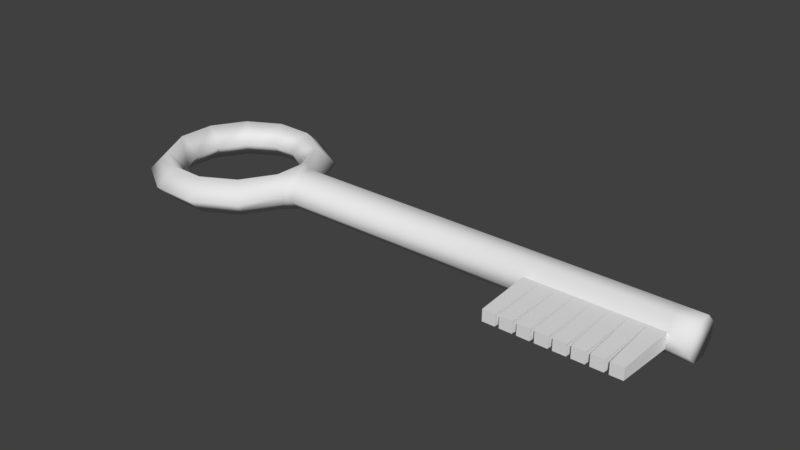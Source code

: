 # Source: key.blend  (saved by Blender 2.92.15; exported with 4.5.12 LTS)
import bpy
from mathutils import Matrix  # noqa: F401  (used for matrix-valued properties, if any)

bpy.ops.wm.read_factory_settings(use_empty=True)
scene = bpy.context.scene
scene.name = 'Scene'

# ---- collections
col_collection_1 = bpy.data.collections.new('Collection 1'); scene.collection.children.link(col_collection_1)

# ---- materials (node trees are filled in below, after node groups)
mat_material = bpy.data.materials.new('Material')
mat_material.alpha_threshold = 0.0
mat_material.use_transparent_shadow = False
mat_material.roughness = 0.5
mat_material.line_color = (0.0, 0.0, 0.0, 1.0)

# ---- node groups
ng_auto_smooth = bpy.data.node_groups.new('Auto Smooth', 'GeometryNodeTree')
_s = ng_auto_smooth.interface.new_socket(name='Geometry', in_out='OUTPUT', socket_type='NodeSocketGeometry')
_s = ng_auto_smooth.interface.new_socket(name='Geometry', in_out='INPUT', socket_type='NodeSocketGeometry')
_s = ng_auto_smooth.interface.new_socket(name='Angle', in_out='INPUT', socket_type='NodeSocketFloat')
_s.subtype = 'ANGLE'
_s.min_value = 0.0
_s.max_value = 3.142
ng_auto_smooth.is_modifier = True
_N = ng_auto_smooth.nodes; _L = ng_auto_smooth.links
n0 = _N.new('NodeGroupOutput'); n0.name = 'Group Output'; n0.location = (480, -100)
n1 = _N.new('NodeGroupInput'); n1.name = 'Group Input'; n1.location = (-420, -300)
n2 = _N.new('NodeGroupInput'); n2.name = 'Group Input.001'; n2.location = (-60, -100)
n3 = _N.new('GeometryNodeSetShadeSmooth'); n3.name = 'Set Shade Smooth'; n3.location = (120, -100)
n3.domain = 'EDGE'
n4 = _N.new('GeometryNodeSetShadeSmooth'); n4.name = 'Set Shade Smooth.001'; n4.location = (300, -100)
n5 = _N.new('GeometryNodeInputMeshEdgeAngle'); n5.name = 'Edge Angle'; n5.location = (-420, -220)
n6 = _N.new('GeometryNodeInputEdgeSmooth'); n6.name = 'Is Edge Smooth'; n6.location = (-60, -160)
n7 = _N.new('GeometryNodeInputShadeSmooth'); n7.name = 'Is Face Smooth'; n7.location = (-240, -340)
n8 = _N.new('FunctionNodeBooleanMath'); n8.name = 'Boolean Math'; n8.location = (-60, -220)
n9 = _N.new('FunctionNodeCompare'); n9.name = 'Compare'; n9.location = (-240, -180)
n9.operation = 'LESS_EQUAL'
_L.new(n5.outputs[0], n9.inputs[0])
_L.new(n4.outputs[0], n0.inputs[0])
_L.new(n1.outputs[1], n9.inputs[1])
_L.new(n9.outputs[0], n8.inputs[0])
_L.new(n7.outputs[0], n8.inputs[1])
_L.new(n2.outputs[0], n3.inputs[0])
_L.new(n6.outputs[0], n3.inputs[1])
_L.new(n3.outputs[0], n4.inputs[0])
_L.new(n8.outputs[0], n3.inputs[2])
n0.is_active_output = True

# ---- material node trees

# ---- world
world_world = bpy.data.worlds.new('World'); scene.world = world_world
world_world.color = (0.05088, 0.05088, 0.05088)
world_world.use_sun_shadow = False
world_world.sun_shadow_jitter_overblur = 0.0
world_world.cycles.sampling_method = 'MANUAL'

# ---- meshes
me_cube = bpy.data.meshes.new('Cube')
me_cube.from_pydata([(0.2106, 0.0231, -0.009567), (0.2106, 0.0231, 0.009567), (-0.1252, 0.0231, 0.009567), (0.3748, 0.0231, 0.009567), (-0.1252, 0.0231, -0.009567), (0.3748, 0.0231, -0.009567), (-0.1252, 0.009567, -0.0231), (0.3748, 0.009567, -0.0231), (-0.1252, -0.009567, -0.0231), (0.3748, -0.009567, -0.0231), (-0.1252, -0.0231, -0.009567), (0.3748, -0.0231, -0.009567), (-0.1252, -0.0231, 0.009567), (0.3748, -0.0231, 0.009567), (-0.1252, -0.009567, 0.0231), (0.3748, -0.009567, 0.0231), (-0.1252, 0.009567, 0.0231), (0.3748, 0.009567, 0.0231), (0.2106, 0.009567, -0.0231), (0.2106, -0.009567, -0.0231), (0.2106, -0.0231, -0.009567), (0.2106, -0.0231, 0.009567), (0.2106, -0.009567, 0.0231), (0.2106, 0.009567, 0.0231), (0.3543, 0.009567, 0.0231), (0.3338, 0.009567, 0.0231), (0.3132, 0.009567, 0.0231), (0.2927, 0.009567, 0.0231), (0.2722, 0.009567, 0.0231), (0.2517, 0.009567, 0.0231), (0.2311, 0.009567, 0.0231), (0.3543, -0.009567, 0.0231), (0.3338, -0.009567, 0.0231), (0.3132, -0.009567, 0.0231), (0.2927, -0.009567, 0.0231), (0.2722, -0.009567, 0.0231), (0.2517, -0.009567, 0.0231), (0.2311, -0.009567, 0.0231), (0.2311, 0.0231, 0.009567), (0.2517, 0.0231, 0.009567), (0.2722, 0.0231, 0.009567), (0.2927, 0.0231, 0.009567), (0.3132, 0.0231, 0.009567), (0.3338, 0.0231, 0.009567), (0.3543, 0.0231, 0.009567), (0.3543, -0.0231, 0.009567), (0.3338, -0.0231, 0.009567), (0.3132, -0.0231, 0.009567), (0.2927, -0.0231, 0.009567), (0.2722, -0.0231, 0.009567), (0.2517, -0.0231, 0.009567), (0.2311, -0.0231, 0.009567), (0.3543, -0.0231, -0.009567), (0.3338, -0.0231, -0.009567), (0.3132, -0.0231, -0.009567), (0.2927, -0.0231, -0.009567), (0.2722, -0.0231, -0.009567), (0.2517, -0.0231, -0.009567), (0.2311, -0.0231, -0.009567), (0.3543, -0.009567, -0.0231), (0.3338, -0.009567, -0.0231), (0.3132, -0.009567, -0.0231), (0.2927, -0.009567, -0.0231), (0.2722, -0.009567, -0.0231), (0.2517, -0.009567, -0.0231), (0.2311, -0.009567, -0.0231), (0.3543, 0.009567, -0.0231), (0.3338, 0.009567, -0.0231), (0.3132, 0.009567, -0.0231), (0.2927, 0.009567, -0.0231), (0.2722, 0.009567, -0.0231), (0.2517, 0.009567, -0.0231), (0.2311, 0.009567, -0.0231), (0.3543, 0.0231, -0.009567), (0.3338, 0.0231, -0.009567), (0.3132, 0.0231, -0.009567), (0.2927, 0.0231, -0.009567), (0.2722, 0.0231, -0.009567), (0.2517, 0.0231, -0.009567), (0.2311, 0.0231, -0.009567), (0.3569, -0.0981, -0.007175), (0.3723, -0.0981, -0.007175), (0.3723, -0.0981, 0.007175), (0.3569, -0.0981, 0.007175), (0.2132, -0.0981, -0.007175), (0.2286, -0.0981, -0.007175), (0.2286, -0.0981, 0.007175), (0.2132, -0.0981, 0.007175), (0.2337, -0.0981, -0.007175), (0.2491, -0.0981, -0.007175), (0.2491, -0.0981, 0.007175), (0.2337, -0.0981, 0.007175), (0.2542, -0.0981, -0.007175), (0.2696, -0.0981, -0.007175), (0.2696, -0.0981, 0.007175), (0.2542, -0.0981, 0.007175), (0.2748, -0.0981, -0.007175), (0.2902, -0.0981, -0.007175), (0.2902, -0.0981, 0.007175), (0.2748, -0.0981, 0.007175), (0.2953, -0.0981, -0.007175), (0.3107, -0.0981, -0.007175), (0.3107, -0.0981, 0.007175), (0.2953, -0.0981, 0.007175), (0.3158, -0.0981, -0.007175), (0.3312, -0.0981, -0.007175), (0.3312, -0.0981, 0.007175), (0.3158, -0.0981, 0.007175), (0.3363, -0.0981, -0.007175), (0.3517, -0.0981, -0.007175), (0.3517, -0.0981, 0.007175), (0.3363, -0.0981, 0.007175), (-0.1275, 0.02736, 0.0), (-0.1426, 0.02189, 0.02344), (-0.1654, 0.01641, 2.87e-18), (-0.1426, 0.02189, -0.02344), (-0.1487, 0.08067, 0.0), (-0.1657, 0.06453, 0.02344), (-0.1827, 0.0484, 2.87e-18), (-0.1657, 0.06453, -0.02344), (-0.2005, 0.1124, 0.0), (-0.2071, 0.08989, 0.02344), (-0.2138, 0.06742, 2.87e-18), (-0.2071, 0.08989, -0.02344), (-0.2611, 0.1139, 0.0), (-0.2556, 0.09116, 0.02344), (-0.2502, 0.06837, 2.87e-18), (-0.2556, 0.09116, -0.02344), (-0.3144, 0.085, 0.0), (-0.2983, 0.068, 0.02344), (-0.2821, 0.051, 2.87e-18), (-0.2983, 0.068, -0.02344), (-0.3461, 0.03328, 0.0), (-0.3236, 0.02663, 0.02344), (-0.3012, 0.01997, 2.87e-18), (-0.3236, 0.02663, -0.02344), (-0.3477, -0.02736, 0.0), (-0.3249, -0.02189, 0.02344), (-0.3021, -0.01641, 2.87e-18), (-0.3249, -0.02189, -0.02344), (-0.3187, -0.08067, 0.0), (-0.3017, -0.06453, 0.02344), (-0.2847, -0.0484, 2.87e-18), (-0.3017, -0.06453, -0.02344), (-0.267, -0.1124, 0.0), (-0.2604, -0.08989, 0.02344), (-0.2537, -0.06742, 2.87e-18), (-0.2604, -0.08989, -0.02344), (-0.2064, -0.1139, 0.0), (-0.2119, -0.09116, 0.02344), (-0.2173, -0.06837, 2.87e-18), (-0.2119, -0.09116, -0.02344), (-0.1531, -0.085, 0.0), (-0.1692, -0.068, 0.02344), (-0.1853, -0.051, 2.87e-18), (-0.1692, -0.068, -0.02344), (-0.1291, -0.03328, 0.0), (-0.1439, -0.02663, 0.02344), (-0.1663, -0.01997, 2.87e-18), (-0.1439, -0.02663, -0.02344), (-0.2637, -0.1011, 0.01172), (-0.2584, 0.1026, 0.01172), (-0.1572, 0.0726, 0.01172), (-0.3063, 0.0765, 0.01172), (-0.1326, -0.02995, 0.01172), (-0.3363, -0.02462, 0.01172), (-0.2091, -0.1026, 0.01172), (-0.2038, 0.1011, 0.01172), (-0.3349, 0.02995, 0.01172), (-0.1312, 0.02462, 0.01172), (-0.1611, -0.0765, 0.01172), (-0.3102, -0.0726, 0.01172), (-0.3063, 0.0765, -0.01172), (-0.1326, -0.02995, -0.01172), (-0.3363, -0.02462, -0.01172), (-0.2091, -0.1026, -0.01172), (-0.2038, 0.1011, -0.01172), (-0.3349, 0.02995, -0.01172), (-0.1312, 0.02462, -0.01172), (-0.1611, -0.0765, -0.01172), (-0.3102, -0.0726, -0.01172), (-0.2637, -0.1011, -0.01172), (-0.2584, 0.1026, -0.01172), (-0.1572, 0.0726, -0.01172), (0.3998, 0.0231, -0.009567), (0.3998, 0.0231, 0.009567), (0.3998, 0.009567, -0.0231), (0.3998, -0.009567, -0.0231), (0.3998, -0.0231, -0.009567), (0.3998, -0.0231, 0.009567), (0.3998, -0.009567, 0.0231), (0.3998, 0.009567, 0.0231), (0.2311, -0.0231, 0.009567), (0.2311, -0.0231, 0.009567), (0.2311, -0.0231, 0.009567), (0.2311, -0.0231, 0.009567), (0.2106, -0.0231, 0.009567), (0.2106, -0.0231, 0.009567), (0.2311, -0.0231, -0.009567), (0.2311, -0.0231, -0.009567), (0.2311, -0.0231, -0.009567), (0.2311, -0.0231, -0.009567), (0.2106, -0.0231, -0.009567), (0.2106, -0.0231, -0.009567), (0.3748, -0.0231, 0.009567), (0.3748, -0.0231, 0.009567), (0.3748, -0.0231, -0.009567), (0.3748, -0.0231, -0.009567), (0.3543, -0.0231, 0.009567), (0.3543, -0.0231, 0.009567), (0.3543, -0.0231, 0.009567), (0.3543, -0.0231, 0.009567), (0.3338, -0.0231, 0.009567), (0.3338, -0.0231, 0.009567), (0.3338, -0.0231, 0.009567), (0.3338, -0.0231, 0.009567), (0.3132, -0.0231, 0.009567), (0.3132, -0.0231, 0.009567), (0.3132, -0.0231, 0.009567), (0.3132, -0.0231, 0.009567), (0.2927, -0.0231, 0.009567), (0.2927, -0.0231, 0.009567), (0.2927, -0.0231, 0.009567), (0.2927, -0.0231, 0.009567), (0.2722, -0.0231, 0.009567), (0.2722, -0.0231, 0.009567), (0.2722, -0.0231, 0.009567), (0.2722, -0.0231, 0.009567), (0.2517, -0.0231, 0.009567), (0.2517, -0.0231, 0.009567), (0.2517, -0.0231, 0.009567), (0.2517, -0.0231, 0.009567), (0.3543, -0.0231, -0.009567), (0.3543, -0.0231, -0.009567), (0.3543, -0.0231, -0.009567), (0.3543, -0.0231, -0.009567), (0.3338, -0.0231, -0.009567), (0.3338, -0.0231, -0.009567), (0.3338, -0.0231, -0.009567), (0.3338, -0.0231, -0.009567), (0.3132, -0.0231, -0.009567), (0.3132, -0.0231, -0.009567), (0.3132, -0.0231, -0.009567), (0.3132, -0.0231, -0.009567), (0.2927, -0.0231, -0.009567), (0.2927, -0.0231, -0.009567), (0.2927, -0.0231, -0.009567), (0.2927, -0.0231, -0.009567), (0.2722, -0.0231, -0.009567), (0.2722, -0.0231, -0.009567), (0.2722, -0.0231, -0.009567), (0.2722, -0.0231, -0.009567), (0.2517, -0.0231, -0.009567), (0.2517, -0.0231, -0.009567), (0.2517, -0.0231, -0.009567), (0.2517, -0.0231, -0.009567), (0.3723, -0.0981, -0.007175), (0.3723, -0.0981, -0.007175), (0.3569, -0.0981, -0.007175), (0.3569, -0.0981, -0.007175), (0.3723, -0.0981, 0.007175), (0.3723, -0.0981, 0.007175), (0.3569, -0.0981, 0.007175), (0.3569, -0.0981, 0.007175), (0.2286, -0.0981, -0.007175), (0.2286, -0.0981, -0.007175), (0.2132, -0.0981, -0.007175), (0.2132, -0.0981, -0.007175), (0.2286, -0.0981, 0.007175), (0.2286, -0.0981, 0.007175), (0.2132, -0.0981, 0.007175), (0.2132, -0.0981, 0.007175), (0.2491, -0.0981, -0.007175), (0.2491, -0.0981, -0.007175), (0.2337, -0.0981, -0.007175), (0.2337, -0.0981, -0.007175), (0.2491, -0.0981, 0.007175), (0.2491, -0.0981, 0.007175), (0.2337, -0.0981, 0.007175), (0.2337, -0.0981, 0.007175), (0.2696, -0.0981, -0.007175), (0.2696, -0.0981, -0.007175), (0.2542, -0.0981, -0.007175), (0.2542, -0.0981, -0.007175), (0.2696, -0.0981, 0.007175), (0.2696, -0.0981, 0.007175), (0.2542, -0.0981, 0.007175), (0.2542, -0.0981, 0.007175), (0.2902, -0.0981, -0.007175), (0.2902, -0.0981, -0.007175), (0.2748, -0.0981, -0.007175), (0.2748, -0.0981, -0.007175), (0.2902, -0.0981, 0.007175), (0.2902, -0.0981, 0.007175), (0.2748, -0.0981, 0.007175), (0.2748, -0.0981, 0.007175), (0.3107, -0.0981, -0.007175), (0.3107, -0.0981, -0.007175), (0.2953, -0.0981, -0.007175), (0.2953, -0.0981, -0.007175), (0.3107, -0.0981, 0.007175), (0.3107, -0.0981, 0.007175), (0.2953, -0.0981, 0.007175), (0.2953, -0.0981, 0.007175), (0.3312, -0.0981, -0.007175), (0.3312, -0.0981, -0.007175), (0.3158, -0.0981, -0.007175), (0.3158, -0.0981, -0.007175), (0.3312, -0.0981, 0.007175), (0.3312, -0.0981, 0.007175), (0.3158, -0.0981, 0.007175), (0.3158, -0.0981, 0.007175), (0.3517, -0.0981, -0.007175), (0.3517, -0.0981, -0.007175), (0.3363, -0.0981, -0.007175), (0.3363, -0.0981, -0.007175), (0.3517, -0.0981, 0.007175), (0.3517, -0.0981, 0.007175), (0.3363, -0.0981, 0.007175), (0.3363, -0.0981, 0.007175)], [], [(4, 0, 18, 6), (44, 3, 5, 73), (6, 18, 19, 8), (73, 5, 7, 66), (8, 19, 202, 10), (66, 7, 9, 59), (10, 202, 196, 12), (59, 9, 206, 232), (12, 196, 22, 14), (14, 22, 23, 16), (208, 205, 15, 31), (5, 3, 185, 184), (16, 23, 1, 2), (31, 15, 17, 24), (2, 1, 0, 4), (24, 17, 3, 44), (12, 164, 156, 10), (23, 30, 38, 1), (30, 29, 39, 38), (29, 28, 40, 39), (28, 27, 41, 40), (27, 26, 42, 41), (26, 25, 43, 42), (25, 24, 44, 43), (22, 37, 30, 23), (37, 36, 29, 30), (36, 35, 28, 29), (35, 34, 27, 28), (34, 33, 26, 27), (33, 32, 25, 26), (32, 31, 24, 25), (196, 192, 37, 22), (192, 228, 36, 37), (228, 224, 35, 36), (224, 220, 34, 35), (220, 216, 33, 34), (216, 212, 32, 33), (212, 208, 31, 32), (19, 65, 198, 202), (65, 64, 252, 198), (64, 63, 248, 252), (63, 62, 244, 248), (62, 61, 240, 244), (61, 60, 236, 240), (60, 59, 232, 236), (18, 72, 65, 19), (72, 71, 64, 65), (71, 70, 63, 64), (70, 69, 62, 63), (69, 68, 61, 62), (68, 67, 60, 61), (67, 66, 59, 60), (0, 79, 72, 18), (79, 78, 71, 72), (78, 77, 70, 71), (77, 76, 69, 70), (76, 75, 68, 69), (75, 74, 67, 68), (74, 73, 66, 67), (1, 38, 79, 0), (38, 39, 78, 79), (39, 40, 77, 78), (40, 41, 76, 77), (41, 42, 75, 76), (42, 43, 74, 75), (43, 44, 73, 74), (258, 256, 260, 262), (11, 257, 259, 234), (204, 261, 81, 207), (210, 263, 82, 13), (233, 80, 83, 209), (266, 264, 268, 270), (200, 265, 267, 203), (193, 269, 85, 199), (197, 271, 86, 195), (20, 84, 87, 21), (274, 272, 276, 278), (254, 273, 275, 201), (229, 277, 89, 253), (194, 279, 90, 231), (58, 88, 91, 51), (282, 280, 284, 286), (250, 281, 283, 255), (225, 285, 93, 249), (230, 287, 94, 227), (57, 92, 95, 50), (290, 288, 292, 294), (246, 289, 291, 251), (221, 293, 97, 245), (226, 295, 98, 223), (56, 96, 99, 49), (298, 296, 300, 302), (242, 297, 299, 247), (217, 301, 101, 241), (222, 303, 102, 219), (55, 100, 103, 48), (306, 304, 308, 310), (238, 305, 307, 243), (213, 309, 105, 237), (218, 311, 106, 215), (54, 104, 107, 47), (314, 312, 316, 318), (235, 313, 315, 239), (211, 317, 109, 52), (214, 319, 110, 45), (53, 108, 111, 46), (169, 162, 117, 113), (113, 117, 118, 114), (114, 118, 119, 115), (178, 183, 116, 112), (162, 167, 121, 117), (117, 121, 122, 118), (118, 122, 123, 119), (183, 176, 120, 116), (167, 161, 125, 121), (121, 125, 126, 122), (122, 126, 127, 123), (176, 182, 124, 120), (161, 163, 129, 125), (125, 129, 130, 126), (126, 130, 131, 127), (182, 172, 128, 124), (163, 168, 133, 129), (129, 133, 134, 130), (130, 134, 135, 131), (172, 177, 132, 128), (168, 165, 137, 133), (133, 137, 138, 134), (134, 138, 139, 135), (177, 174, 136, 132), (165, 171, 141, 137), (137, 141, 142, 138), (138, 142, 143, 139), (174, 180, 140, 136), (171, 160, 145, 141), (141, 145, 146, 142), (142, 146, 147, 143), (180, 181, 144, 140), (160, 166, 149, 145), (145, 149, 150, 146), (146, 150, 151, 147), (181, 175, 148, 144), (166, 170, 153, 149), (149, 153, 154, 150), (150, 154, 155, 151), (175, 179, 152, 148), (170, 164, 157, 153), (153, 157, 158, 154), (154, 158, 159, 155), (179, 173, 156, 152), (14, 157, 164, 12), (157, 113, 114, 158), (158, 114, 115, 159), (2, 4, 112, 169), (16, 2, 169, 113), (152, 156, 164, 170), (148, 152, 170, 166), (144, 148, 166, 160), (140, 144, 160, 171), (136, 140, 171, 165), (132, 136, 165, 168), (128, 132, 168, 163), (124, 128, 163, 161), (120, 124, 161, 167), (116, 120, 167, 162), (112, 116, 162, 169), (14, 16, 113, 157), (155, 159, 173, 179), (151, 155, 179, 175), (147, 151, 175, 181), (143, 147, 181, 180), (139, 143, 180, 174), (135, 139, 174, 177), (131, 135, 177, 172), (127, 131, 172, 182), (123, 127, 182, 176), (119, 123, 176, 183), (115, 119, 183, 178), (8, 159, 115, 6), (8, 10, 173, 159), (6, 115, 178, 4), (112, 4, 178), (156, 173, 10), (184, 185, 191, 190, 189, 188, 187, 186), (9, 7, 186, 187), (17, 15, 190, 191), (206, 9, 187, 188), (3, 17, 191, 185), (205, 206, 188, 189), (7, 5, 184, 186), (15, 205, 189, 190)])
me_cube.polygons.foreach_set('use_smooth', [True] * 191)
_k = set([(11, 234), (11, 257), (13, 82), (13, 210), (20, 21), (20, 84), (21, 87), (45, 110), (45, 214), (46, 53), (46, 111), (47, 54), (47, 107), (48, 55), (48, 103), (49, 56), (49, 99), (50, 57), (50, 95), (51, 58), (51, 91), (52, 109), (52, 211), (53, 108), (54, 104), (55, 100), (56, 96), (57, 92), (58, 88), (80, 83), (80, 233), (81, 207), (81, 261), (82, 263), (83, 209), (84, 87), (85, 199), (85, 269), (86, 195), (86, 271), (88, 91), (89, 253), (89, 277), (90, 231), (90, 279), (92, 95), (93, 249), (93, 285), (94, 227), (94, 287), (96, 99), (97, 245), (97, 293), (98, 223), (98, 295), (100, 103), (101, 241), (101, 301), (102, 219), (102, 303), (104, 107), (105, 237), (105, 309), (106, 215), (106, 311), (108, 111), (109, 317), (110, 319), (192, 196), (192, 228), (193, 199), (193, 269), (194, 231), (194, 279), (195, 197), (196, 202), (197, 271), (198, 202), (198, 252), (200, 203), (200, 265), (201, 254), (201, 275), (203, 267), (204, 207), (204, 261), (205, 206), (205, 208), (206, 232), (208, 212), (209, 233), (210, 263), (211, 317), (212, 216), (213, 237), (213, 309), (214, 319), (215, 218), (216, 220), (217, 241), (217, 301), (218, 311), (219, 222), (220, 224), (221, 245), (221, 293), (222, 303), (223, 226), (224, 228), (225, 249), (225, 285), (226, 295), (227, 230), (229, 253), (229, 277), (230, 287), (232, 236), (234, 259), (235, 239), (235, 313), (236, 240), (238, 243), (238, 305), (239, 315), (240, 244), (242, 247), (242, 297), (243, 307), (244, 248), (246, 251), (246, 289), (247, 299), (248, 252), (250, 255), (250, 281), (251, 291), (254, 273), (255, 283), (256, 258), (256, 260), (257, 259), (258, 262), (260, 262), (264, 266), (264, 268), (265, 267), (266, 270), (268, 270), (272, 274), (272, 276), (273, 275), (274, 278), (276, 278), (280, 282), (280, 284), (281, 283), (282, 286), (284, 286), (288, 290), (288, 292), (289, 291), (290, 294), (292, 294), (296, 298), (296, 300), (297, 299), (298, 302), (300, 302), (304, 306), (304, 308), (305, 307), (306, 310), (308, 310), (312, 314), (312, 316), (313, 315), (314, 318), (316, 318)])
me_cube.attributes.new('sharp_edge', 'BOOLEAN', 'EDGE').data.foreach_set('value', [ (min(e.vertices), max(e.vertices)) in _k for e in me_cube.edges])
me_cube.materials.append(mat_material)
me_cube.use_remesh_preserve_volume = False
me_cube.use_remesh_preserve_attributes = False
me_cube.use_mirror_vertex_groups = False
me_cube.update()

# ---- objects
ob_cube = bpy.data.objects.new('Cube', me_cube)

# ---- transforms, parenting, visibility, modifiers, constraints
ob_cube.location = (-0.04099, -2.07e-10, 0.0)
ob_cube.lock_rotations_4d = False
ob_cube.empty_display_type = 'ARROWS'
ob_cube.lineart.crease_threshold = 0.0
_m = ob_cube.modifiers.new('Auto Smooth', 'NODES')
_m.node_group = ng_auto_smooth
_gi = [s.identifier for s in ng_auto_smooth.interface.items_tree if s.item_type == 'SOCKET' and s.in_out == 'INPUT']
_m[_gi[1]] = 3.142  # Angle

# ---- collection membership
col_collection_1.objects.link(ob_cube)

# ---- scene / render settings (as saved in the file)
scene.frame_start = 1; scene.frame_end = 250; scene.frame_set(1)
scene.render.engine = 'BLENDER_EEVEE_NEXT'
scene.render.resolution_percentage = 50
scene.render.dither_intensity = 0.0
scene.cycles.use_denoising = False
scene.cycles.samples = 128
scene.cycles.sampling_pattern = 'TABULATED_SOBOL'
scene.cycles.use_adaptive_sampling = False
scene.cycles.use_light_tree = False
scene.cycles.blur_glossy = 0.0
scene.cycles.sample_clamp_indirect = 0.0
scene.view_settings.view_transform = 'Standard'
bpy.context.view_layer.update()

# ---- added for rendering (the .blend has no active camera and no usable light): camera, sun
cam_auto = bpy.data.cameras.new('AutoCamera')
cam_auto.lens = 50.0
cam_auto.sensor_width = 36.0
cam_auto.clip_end = 1000.0
ob_auto_camera = bpy.data.objects.new('AutoCamera', cam_auto)
scene.collection.objects.link(ob_auto_camera)
ob_auto_camera.location = (0.709423, -0.869218, 0.579479)
ob_auto_camera.rotation_euler = (1.09748, -7.21219e-08, 0.694738)
scene.camera = ob_auto_camera
light_auto_sun = bpy.data.lights.new('AutoSun', 'SUN')
light_auto_sun.energy = 3.0
light_auto_sun.angle = 0.0523599
ob_auto_sun = bpy.data.objects.new('AutoSun', light_auto_sun)
scene.collection.objects.link(ob_auto_sun)
ob_auto_sun.rotation_euler = (0.872665, 0.174533, 0.523599)
bpy.context.view_layer.update()
